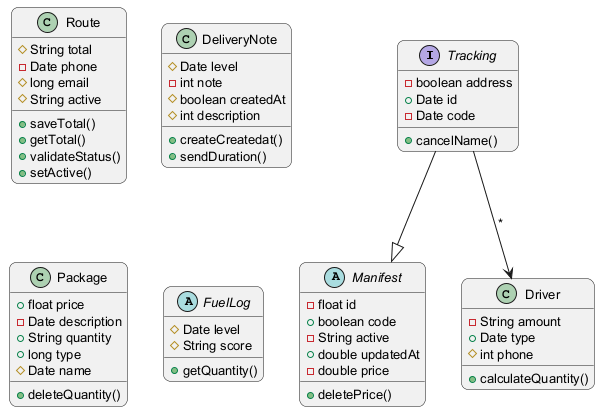

The diagram above was rendered by PlantUML. Its source (embedded in the PNG):
@startuml
skinparam backgroundColor #FFFFFF
skinparam roundCorner 15
skinparam defaultFontSize 13
interface Tracking {
  -boolean address
  +Date id
  -Date code
  +cancelName()
}
abstract class Manifest {
  -float id
  +boolean code
  -String active
  +double updatedAt
  -double price
  +deletePrice()
}
class Driver {
  -String amount
  +Date type
  #int phone
  +calculateQuantity()
}
class Route {
  #String total
  -Date phone
  #long email
  #String active
  +saveTotal()
  +getTotal()
  +validateStatus()
  +setActive()
}
class DeliveryNote {
  #Date level
  -int note
  #boolean createdAt
  #int description
  +createCreatedat()
  +sendDuration()
}
class Package {
  +float price
  -Date description
  +String quantity
  +long type
  #Date name
  +deleteQuantity()
}
abstract class FuelLog {
  #Date level
  #String score
  +getQuantity()
}
Tracking --> Driver : "*"
Tracking --|> Manifest
@enduml